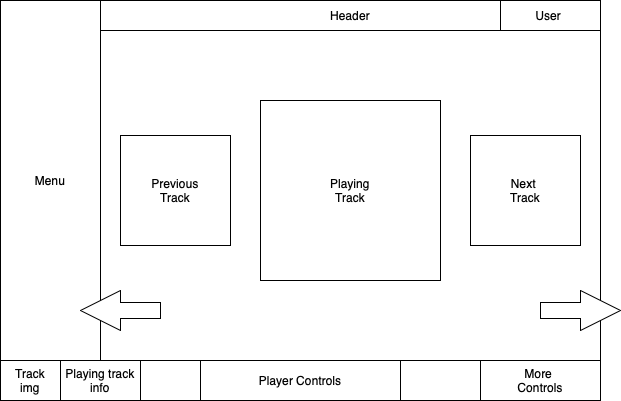

The diagram above was exported from draw.io. Its source (the exported page's mxGraphModel, read from the mxfile embedded in the PNG):
<mxGraphModel dx="1018" dy="690" grid="1" gridSize="10" guides="1" tooltips="1" connect="1" arrows="1" fold="1" page="1" pageScale="1" pageWidth="827" pageHeight="1169" math="0" shadow="0">
  <root>
    <mxCell id="0" />
    <mxCell id="1" parent="0" />
    <mxCell id="Id12eG7pRosDSnwmBB7D-1" value="" style="rounded=0;whiteSpace=wrap;html=1;" parent="1" vertex="1">
      <mxGeometry x="120" y="120" width="600" height="400" as="geometry" />
    </mxCell>
    <mxCell id="Id12eG7pRosDSnwmBB7D-2" value="Menu" style="rounded=0;whiteSpace=wrap;html=1;" parent="1" vertex="1">
      <mxGeometry x="120" y="120" width="100" height="360" as="geometry" />
    </mxCell>
    <mxCell id="Id12eG7pRosDSnwmBB7D-7" value="Header" style="rounded=0;whiteSpace=wrap;html=1;" parent="1" vertex="1">
      <mxGeometry x="220" y="120" width="500" height="30" as="geometry" />
    </mxCell>
    <mxCell id="Id12eG7pRosDSnwmBB7D-9" value="" style="rounded=0;whiteSpace=wrap;html=1;" parent="1" vertex="1">
      <mxGeometry x="120" y="480" width="600" height="40" as="geometry" />
    </mxCell>
    <mxCell id="Id12eG7pRosDSnwmBB7D-10" value="More&amp;nbsp;&lt;br&gt;Controls" style="rounded=0;whiteSpace=wrap;html=1;" parent="1" vertex="1">
      <mxGeometry x="600" y="480" width="120" height="40" as="geometry" />
    </mxCell>
    <mxCell id="Id12eG7pRosDSnwmBB7D-11" value="Player Controls" style="rounded=0;whiteSpace=wrap;html=1;" parent="1" vertex="1">
      <mxGeometry x="320" y="480" width="200" height="40" as="geometry" />
    </mxCell>
    <mxCell id="Id12eG7pRosDSnwmBB7D-12" value="Playing track &lt;br&gt;info" style="rounded=0;whiteSpace=wrap;html=1;" parent="1" vertex="1">
      <mxGeometry x="180" y="480" width="80" height="40" as="geometry" />
    </mxCell>
    <mxCell id="Id12eG7pRosDSnwmBB7D-13" value="Track&lt;br&gt;img" style="rounded=0;whiteSpace=wrap;html=1;" parent="1" vertex="1">
      <mxGeometry x="120" y="480" width="60" height="40" as="geometry" />
    </mxCell>
    <mxCell id="Id12eG7pRosDSnwmBB7D-21" value="User&amp;nbsp;" style="rounded=0;whiteSpace=wrap;html=1;" parent="1" vertex="1">
      <mxGeometry x="620" y="120" width="100" height="30" as="geometry" />
    </mxCell>
    <mxCell id="Id12eG7pRosDSnwmBB7D-24" value="Next &lt;br&gt;Track" style="whiteSpace=wrap;html=1;aspect=fixed;" parent="1" vertex="1">
      <mxGeometry x="590" y="255" width="110" height="110" as="geometry" />
    </mxCell>
    <mxCell id="Id12eG7pRosDSnwmBB7D-25" value="Previous&lt;br&gt;Track" style="whiteSpace=wrap;html=1;aspect=fixed;" parent="1" vertex="1">
      <mxGeometry x="240" y="255" width="110" height="110" as="geometry" />
    </mxCell>
    <mxCell id="Id12eG7pRosDSnwmBB7D-27" value="Playing &lt;br&gt;Track" style="whiteSpace=wrap;html=1;aspect=fixed;" parent="1" vertex="1">
      <mxGeometry x="380" y="220" width="180" height="180" as="geometry" />
    </mxCell>
    <mxCell id="LMbrHAGGfUUjfby63oNJ-1" value="" style="html=1;shadow=0;dashed=0;align=center;verticalAlign=middle;shape=mxgraph.arrows2.arrow;dy=0.6;dx=40;notch=0;" parent="1" vertex="1">
      <mxGeometry x="660" y="410" width="80" height="40" as="geometry" />
    </mxCell>
    <mxCell id="LMbrHAGGfUUjfby63oNJ-3" value="" style="html=1;shadow=0;dashed=0;align=center;verticalAlign=middle;shape=mxgraph.arrows2.arrow;dy=0.6;dx=40;notch=0;rotation=-180;" parent="1" vertex="1">
      <mxGeometry x="200" y="410" width="80" height="40" as="geometry" />
    </mxCell>
  </root>
</mxGraphModel>